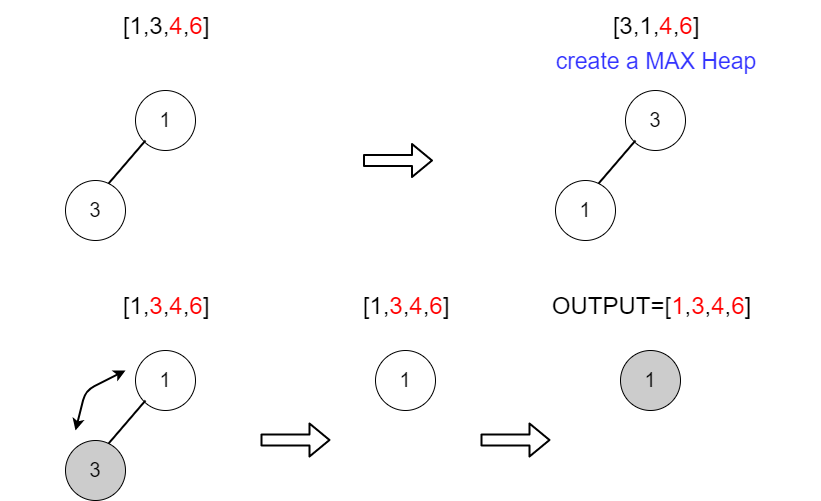

The diagram above was exported from draw.io. Its source (the exported page's mxGraphModel, read from the mxfile embedded in the PNG):
<mxGraphModel dx="1024" dy="607" grid="1" gridSize="10" guides="1" tooltips="1" connect="1" arrows="1" fold="1" page="1" pageScale="1" pageWidth="827" pageHeight="1169" math="0" shadow="0">
  <root>
    <mxCell id="0" />
    <mxCell id="1" parent="0" />
    <mxCell id="7v1151_ur-Hg_GaT3Iyz-1" style="edgeStyle=none;rounded=0;orthogonalLoop=1;jettySize=auto;html=1;exitX=0;exitY=1;exitDx=0;exitDy=0;strokeColor=none;" edge="1" parent="1" source="7v1151_ur-Hg_GaT3Iyz-2" target="7v1151_ur-Hg_GaT3Iyz-3">
      <mxGeometry relative="1" as="geometry" />
    </mxCell>
    <mxCell id="7v1151_ur-Hg_GaT3Iyz-2" value="&lt;span style=&quot;font-size: 20px&quot;&gt;1&lt;/span&gt;" style="ellipse;whiteSpace=wrap;html=1;aspect=fixed;" vertex="1" parent="1">
      <mxGeometry x="150" y="130" width="60" height="60" as="geometry" />
    </mxCell>
    <mxCell id="7v1151_ur-Hg_GaT3Iyz-3" value="&lt;font style=&quot;font-size: 20px&quot;&gt;3&lt;/font&gt;" style="ellipse;whiteSpace=wrap;html=1;aspect=fixed;fillColor=#FFFFFF;" vertex="1" parent="1">
      <mxGeometry x="80" y="220" width="60" height="60" as="geometry" />
    </mxCell>
    <mxCell id="7v1151_ur-Hg_GaT3Iyz-4" style="edgeStyle=none;rounded=0;orthogonalLoop=1;jettySize=auto;html=1;exitX=1;exitY=0;exitDx=0;exitDy=0;" edge="1" parent="1" source="7v1151_ur-Hg_GaT3Iyz-3" target="7v1151_ur-Hg_GaT3Iyz-3">
      <mxGeometry relative="1" as="geometry" />
    </mxCell>
    <mxCell id="7v1151_ur-Hg_GaT3Iyz-5" value="" style="endArrow=none;html=1;exitX=0.715;exitY=0.054;exitDx=0;exitDy=0;strokeWidth=2;exitPerimeter=0;" edge="1" parent="1" source="7v1151_ur-Hg_GaT3Iyz-3">
      <mxGeometry width="50" height="50" relative="1" as="geometry">
        <mxPoint x="100" y="235" as="sourcePoint" />
        <mxPoint x="160" y="180" as="targetPoint" />
      </mxGeometry>
    </mxCell>
    <mxCell id="7v1151_ur-Hg_GaT3Iyz-6" value="&lt;font style=&quot;font-size: 24px&quot;&gt;[1,3,&lt;font color=&quot;#ff0000&quot;&gt;4&lt;/font&gt;,&lt;font color=&quot;#ff0000&quot;&gt;6&lt;/font&gt;]&lt;/font&gt;" style="text;html=1;strokeColor=none;fillColor=none;align=center;verticalAlign=middle;whiteSpace=wrap;rounded=0;" vertex="1" parent="1">
      <mxGeometry x="15" y="40" width="330" height="50" as="geometry" />
    </mxCell>
    <mxCell id="7v1151_ur-Hg_GaT3Iyz-7" value="" style="shape=flexArrow;endArrow=classic;html=1;strokeWidth=2;" edge="1" parent="1">
      <mxGeometry width="50" height="50" relative="1" as="geometry">
        <mxPoint x="377.5" y="200" as="sourcePoint" />
        <mxPoint x="447.5" y="200" as="targetPoint" />
      </mxGeometry>
    </mxCell>
    <mxCell id="7v1151_ur-Hg_GaT3Iyz-8" style="edgeStyle=none;rounded=0;orthogonalLoop=1;jettySize=auto;html=1;exitX=0;exitY=1;exitDx=0;exitDy=0;strokeColor=none;" edge="1" parent="1" source="7v1151_ur-Hg_GaT3Iyz-9" target="7v1151_ur-Hg_GaT3Iyz-10">
      <mxGeometry relative="1" as="geometry" />
    </mxCell>
    <mxCell id="7v1151_ur-Hg_GaT3Iyz-9" value="&lt;span style=&quot;font-size: 20px&quot;&gt;3&lt;/span&gt;" style="ellipse;whiteSpace=wrap;html=1;aspect=fixed;" vertex="1" parent="1">
      <mxGeometry x="640" y="130" width="60" height="60" as="geometry" />
    </mxCell>
    <mxCell id="7v1151_ur-Hg_GaT3Iyz-10" value="&lt;font style=&quot;font-size: 20px&quot;&gt;1&lt;/font&gt;" style="ellipse;whiteSpace=wrap;html=1;aspect=fixed;fillColor=#FFFFFF;" vertex="1" parent="1">
      <mxGeometry x="570" y="220" width="60" height="60" as="geometry" />
    </mxCell>
    <mxCell id="7v1151_ur-Hg_GaT3Iyz-11" style="edgeStyle=none;rounded=0;orthogonalLoop=1;jettySize=auto;html=1;exitX=1;exitY=0;exitDx=0;exitDy=0;" edge="1" parent="1" source="7v1151_ur-Hg_GaT3Iyz-10" target="7v1151_ur-Hg_GaT3Iyz-10">
      <mxGeometry relative="1" as="geometry" />
    </mxCell>
    <mxCell id="7v1151_ur-Hg_GaT3Iyz-12" value="" style="endArrow=none;html=1;exitX=0.715;exitY=0.054;exitDx=0;exitDy=0;strokeWidth=2;exitPerimeter=0;" edge="1" parent="1" source="7v1151_ur-Hg_GaT3Iyz-10">
      <mxGeometry width="50" height="50" relative="1" as="geometry">
        <mxPoint x="590" y="235" as="sourcePoint" />
        <mxPoint x="650" y="180" as="targetPoint" />
      </mxGeometry>
    </mxCell>
    <mxCell id="7v1151_ur-Hg_GaT3Iyz-13" value="&lt;font style=&quot;font-size: 24px&quot;&gt;[3,1,&lt;font color=&quot;#ff0000&quot;&gt;4&lt;/font&gt;,&lt;font color=&quot;#ff0000&quot;&gt;6&lt;/font&gt;]&lt;/font&gt;" style="text;html=1;strokeColor=none;fillColor=none;align=center;verticalAlign=middle;whiteSpace=wrap;rounded=0;" vertex="1" parent="1">
      <mxGeometry x="505" y="40" width="330" height="50" as="geometry" />
    </mxCell>
    <mxCell id="7v1151_ur-Hg_GaT3Iyz-14" value="&lt;font style=&quot;font-size: 23px&quot; color=&quot;#3333ff&quot;&gt;create a MAX Heap&lt;/font&gt;" style="text;html=1;strokeColor=none;fillColor=none;align=center;verticalAlign=middle;whiteSpace=wrap;rounded=0;" vertex="1" parent="1">
      <mxGeometry x="565" y="65" width="210" height="70" as="geometry" />
    </mxCell>
    <mxCell id="7v1151_ur-Hg_GaT3Iyz-15" style="edgeStyle=none;rounded=0;orthogonalLoop=1;jettySize=auto;html=1;exitX=0;exitY=1;exitDx=0;exitDy=0;strokeColor=none;" edge="1" parent="1" source="7v1151_ur-Hg_GaT3Iyz-16" target="7v1151_ur-Hg_GaT3Iyz-17">
      <mxGeometry relative="1" as="geometry" />
    </mxCell>
    <mxCell id="7v1151_ur-Hg_GaT3Iyz-16" value="&lt;span style=&quot;font-size: 20px&quot;&gt;1&lt;/span&gt;" style="ellipse;whiteSpace=wrap;html=1;aspect=fixed;" vertex="1" parent="1">
      <mxGeometry x="150" y="390" width="60" height="60" as="geometry" />
    </mxCell>
    <mxCell id="7v1151_ur-Hg_GaT3Iyz-17" value="&lt;font style=&quot;font-size: 20px&quot;&gt;3&lt;/font&gt;" style="ellipse;whiteSpace=wrap;html=1;aspect=fixed;fillColor=#CCCCCC;" vertex="1" parent="1">
      <mxGeometry x="80" y="480" width="60" height="60" as="geometry" />
    </mxCell>
    <mxCell id="7v1151_ur-Hg_GaT3Iyz-18" style="edgeStyle=none;rounded=0;orthogonalLoop=1;jettySize=auto;html=1;exitX=1;exitY=0;exitDx=0;exitDy=0;" edge="1" parent="1" source="7v1151_ur-Hg_GaT3Iyz-17" target="7v1151_ur-Hg_GaT3Iyz-17">
      <mxGeometry relative="1" as="geometry" />
    </mxCell>
    <mxCell id="7v1151_ur-Hg_GaT3Iyz-19" value="" style="endArrow=none;html=1;exitX=0.715;exitY=0.054;exitDx=0;exitDy=0;strokeWidth=2;exitPerimeter=0;" edge="1" parent="1" source="7v1151_ur-Hg_GaT3Iyz-17">
      <mxGeometry width="50" height="50" relative="1" as="geometry">
        <mxPoint x="100" y="495" as="sourcePoint" />
        <mxPoint x="160" y="440" as="targetPoint" />
      </mxGeometry>
    </mxCell>
    <mxCell id="7v1151_ur-Hg_GaT3Iyz-20" value="&lt;font style=&quot;font-size: 24px&quot;&gt;[1,&lt;font color=&quot;#ff0000&quot;&gt;3&lt;/font&gt;,&lt;font color=&quot;#ff0000&quot;&gt;4&lt;/font&gt;,&lt;font color=&quot;#ff0000&quot;&gt;6&lt;/font&gt;]&lt;/font&gt;" style="text;html=1;strokeColor=none;fillColor=none;align=center;verticalAlign=middle;whiteSpace=wrap;rounded=0;" vertex="1" parent="1">
      <mxGeometry x="15" y="320" width="330" height="50" as="geometry" />
    </mxCell>
    <mxCell id="7v1151_ur-Hg_GaT3Iyz-21" value="" style="endArrow=classic;startArrow=classic;html=1;strokeWidth=2;" edge="1" parent="1">
      <mxGeometry width="50" height="50" relative="1" as="geometry">
        <mxPoint x="90" y="470" as="sourcePoint" />
        <mxPoint x="140" y="410" as="targetPoint" />
        <Array as="points">
          <mxPoint x="100" y="430" />
        </Array>
      </mxGeometry>
    </mxCell>
    <mxCell id="7v1151_ur-Hg_GaT3Iyz-22" value="" style="shape=flexArrow;endArrow=classic;html=1;strokeWidth=2;" edge="1" parent="1">
      <mxGeometry width="50" height="50" relative="1" as="geometry">
        <mxPoint x="275" y="479.5" as="sourcePoint" />
        <mxPoint x="345" y="479.5" as="targetPoint" />
      </mxGeometry>
    </mxCell>
    <mxCell id="7v1151_ur-Hg_GaT3Iyz-23" value="&lt;font style=&quot;font-size: 20px&quot;&gt;1&lt;/font&gt;" style="ellipse;whiteSpace=wrap;html=1;aspect=fixed;fillColor=#FFFFFF;" vertex="1" parent="1">
      <mxGeometry x="390" y="390" width="60" height="60" as="geometry" />
    </mxCell>
    <mxCell id="7v1151_ur-Hg_GaT3Iyz-24" style="edgeStyle=none;rounded=0;orthogonalLoop=1;jettySize=auto;html=1;exitX=1;exitY=0;exitDx=0;exitDy=0;" edge="1" parent="1" source="7v1151_ur-Hg_GaT3Iyz-23" target="7v1151_ur-Hg_GaT3Iyz-23">
      <mxGeometry relative="1" as="geometry" />
    </mxCell>
    <mxCell id="7v1151_ur-Hg_GaT3Iyz-25" value="&lt;font style=&quot;font-size: 24px&quot;&gt;[1,&lt;font color=&quot;#ff0000&quot;&gt;3&lt;/font&gt;,&lt;font color=&quot;#ff0000&quot;&gt;4&lt;/font&gt;,&lt;font color=&quot;#ff0000&quot;&gt;6&lt;/font&gt;]&lt;/font&gt;" style="text;html=1;strokeColor=none;fillColor=none;align=center;verticalAlign=middle;whiteSpace=wrap;rounded=0;" vertex="1" parent="1">
      <mxGeometry x="255" y="320" width="330" height="50" as="geometry" />
    </mxCell>
    <mxCell id="7v1151_ur-Hg_GaT3Iyz-26" value="" style="shape=flexArrow;endArrow=classic;html=1;strokeWidth=2;" edge="1" parent="1">
      <mxGeometry width="50" height="50" relative="1" as="geometry">
        <mxPoint x="495" y="479.5" as="sourcePoint" />
        <mxPoint x="565" y="479.5" as="targetPoint" />
      </mxGeometry>
    </mxCell>
    <mxCell id="7v1151_ur-Hg_GaT3Iyz-27" value="&lt;font style=&quot;font-size: 20px&quot;&gt;1&lt;/font&gt;" style="ellipse;whiteSpace=wrap;html=1;aspect=fixed;fillColor=#CCCCCC;" vertex="1" parent="1">
      <mxGeometry x="635" y="390" width="60" height="60" as="geometry" />
    </mxCell>
    <mxCell id="7v1151_ur-Hg_GaT3Iyz-28" value="&lt;font style=&quot;font-size: 24px&quot;&gt;OUTPUT=[&lt;font color=&quot;#ff0000&quot;&gt;1&lt;/font&gt;,&lt;font color=&quot;#ff0000&quot;&gt;3&lt;/font&gt;,&lt;font color=&quot;#ff0000&quot;&gt;4&lt;/font&gt;,&lt;font color=&quot;#ff0000&quot;&gt;6&lt;/font&gt;]&lt;/font&gt;" style="text;html=1;strokeColor=none;fillColor=none;align=center;verticalAlign=middle;whiteSpace=wrap;rounded=0;" vertex="1" parent="1">
      <mxGeometry x="537.5" y="320" width="255" height="50" as="geometry" />
    </mxCell>
  </root>
</mxGraphModel>